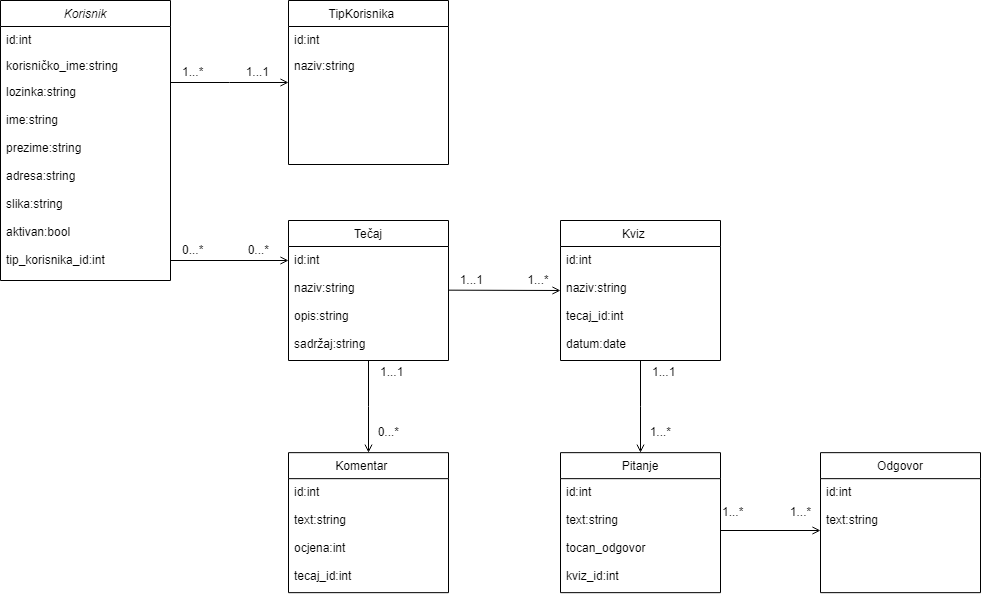

The diagram above was exported from draw.io. Its source (the exported page's mxGraphModel, read from the mxfile embedded in the PNG):
<mxGraphModel dx="1422" dy="762" grid="1" gridSize="10" guides="1" tooltips="1" connect="1" arrows="1" fold="1" page="1" pageScale="1" pageWidth="827" pageHeight="1169" math="0" shadow="0">
  <root>
    <mxCell id="WIyWlLk6GJQsqaUBKTNV-0" />
    <mxCell id="WIyWlLk6GJQsqaUBKTNV-1" parent="WIyWlLk6GJQsqaUBKTNV-0" />
    <mxCell id="zkfFHV4jXpPFQw0GAbJ--0" value="Korisnik" style="swimlane;fontStyle=2;align=center;verticalAlign=top;childLayout=stackLayout;horizontal=1;startSize=26;horizontalStack=0;resizeParent=1;resizeLast=0;collapsible=1;marginBottom=0;rounded=0;shadow=0;strokeWidth=1;" parent="WIyWlLk6GJQsqaUBKTNV-1" vertex="1">
      <mxGeometry x="220" y="120" width="170" height="280" as="geometry">
        <mxRectangle x="230" y="140" width="160" height="26" as="alternateBounds" />
      </mxGeometry>
    </mxCell>
    <mxCell id="zkfFHV4jXpPFQw0GAbJ--1" value="id:int        " style="text;align=left;verticalAlign=top;spacingLeft=4;spacingRight=4;overflow=hidden;rotatable=0;points=[[0,0.5],[1,0.5]];portConstraint=eastwest;" parent="zkfFHV4jXpPFQw0GAbJ--0" vertex="1">
      <mxGeometry y="26" width="170" height="26" as="geometry" />
    </mxCell>
    <mxCell id="zkfFHV4jXpPFQw0GAbJ--2" value="korisničko_ime:string    " style="text;align=left;verticalAlign=top;spacingLeft=4;spacingRight=4;overflow=hidden;rotatable=0;points=[[0,0.5],[1,0.5]];portConstraint=eastwest;rounded=0;shadow=0;html=0;" parent="zkfFHV4jXpPFQw0GAbJ--0" vertex="1">
      <mxGeometry y="52" width="170" height="26" as="geometry" />
    </mxCell>
    <mxCell id="zkfFHV4jXpPFQw0GAbJ--3" value="lozinka:string&#10;&#10;ime:string&#10;&#10;prezime:string&#10;&#10;adresa:string&#10;&#10;slika:string&#10;&#10;aktivan:bool&#10;&#10;tip_korisnika_id:int" style="text;align=left;verticalAlign=top;spacingLeft=4;spacingRight=4;overflow=hidden;rotatable=0;points=[[0,0.5],[1,0.5]];portConstraint=eastwest;rounded=0;shadow=0;html=0;" parent="zkfFHV4jXpPFQw0GAbJ--0" vertex="1">
      <mxGeometry y="78" width="170" height="202" as="geometry" />
    </mxCell>
    <mxCell id="zkfFHV4jXpPFQw0GAbJ--13" value="Tečaj" style="swimlane;fontStyle=0;align=center;verticalAlign=top;childLayout=stackLayout;horizontal=1;startSize=26;horizontalStack=0;resizeParent=1;resizeLast=0;collapsible=1;marginBottom=0;rounded=0;shadow=0;strokeWidth=1;" parent="WIyWlLk6GJQsqaUBKTNV-1" vertex="1">
      <mxGeometry x="508" y="340" width="160" height="140" as="geometry">
        <mxRectangle x="340" y="380" width="170" height="26" as="alternateBounds" />
      </mxGeometry>
    </mxCell>
    <mxCell id="zkfFHV4jXpPFQw0GAbJ--14" value="id:int&#10;&#10;naziv:string&#10;&#10;opis:string&#10;&#10;sadržaj:string" style="text;align=left;verticalAlign=top;spacingLeft=4;spacingRight=4;overflow=hidden;rotatable=0;points=[[0,0.5],[1,0.5]];portConstraint=eastwest;" parent="zkfFHV4jXpPFQw0GAbJ--13" vertex="1">
      <mxGeometry y="26" width="160" height="114" as="geometry" />
    </mxCell>
    <mxCell id="zkfFHV4jXpPFQw0GAbJ--17" value="TipKorisnika    " style="swimlane;fontStyle=0;align=center;verticalAlign=top;childLayout=stackLayout;horizontal=1;startSize=26;horizontalStack=0;resizeParent=1;resizeLast=0;collapsible=1;marginBottom=0;rounded=0;shadow=0;strokeWidth=1;" parent="WIyWlLk6GJQsqaUBKTNV-1" vertex="1">
      <mxGeometry x="508" y="120" width="160" height="164" as="geometry">
        <mxRectangle x="550" y="140" width="160" height="26" as="alternateBounds" />
      </mxGeometry>
    </mxCell>
    <mxCell id="zkfFHV4jXpPFQw0GAbJ--18" value="id:int" style="text;align=left;verticalAlign=top;spacingLeft=4;spacingRight=4;overflow=hidden;rotatable=0;points=[[0,0.5],[1,0.5]];portConstraint=eastwest;" parent="zkfFHV4jXpPFQw0GAbJ--17" vertex="1">
      <mxGeometry y="26" width="160" height="26" as="geometry" />
    </mxCell>
    <mxCell id="zkfFHV4jXpPFQw0GAbJ--19" value="naziv:string" style="text;align=left;verticalAlign=top;spacingLeft=4;spacingRight=4;overflow=hidden;rotatable=0;points=[[0,0.5],[1,0.5]];portConstraint=eastwest;rounded=0;shadow=0;html=0;" parent="zkfFHV4jXpPFQw0GAbJ--17" vertex="1">
      <mxGeometry y="52" width="160" height="26" as="geometry" />
    </mxCell>
    <mxCell id="zkfFHV4jXpPFQw0GAbJ--26" value="" style="endArrow=open;shadow=0;strokeWidth=1;rounded=0;endFill=1;edgeStyle=elbowEdgeStyle;elbow=vertical;" parent="WIyWlLk6GJQsqaUBKTNV-1" source="zkfFHV4jXpPFQw0GAbJ--0" target="zkfFHV4jXpPFQw0GAbJ--17" edge="1">
      <mxGeometry x="0.5" y="41" relative="1" as="geometry">
        <mxPoint x="380" y="192" as="sourcePoint" />
        <mxPoint x="540" y="192" as="targetPoint" />
        <mxPoint x="-40" y="32" as="offset" />
      </mxGeometry>
    </mxCell>
    <mxCell id="zkfFHV4jXpPFQw0GAbJ--27" value="1...*" style="resizable=0;align=left;verticalAlign=bottom;labelBackgroundColor=none;fontSize=12;" parent="zkfFHV4jXpPFQw0GAbJ--26" connectable="0" vertex="1">
      <mxGeometry x="-1" relative="1" as="geometry">
        <mxPoint x="10" y="-2" as="offset" />
      </mxGeometry>
    </mxCell>
    <mxCell id="zkfFHV4jXpPFQw0GAbJ--28" value="1...1" style="resizable=0;align=right;verticalAlign=bottom;labelBackgroundColor=none;fontSize=12;" parent="zkfFHV4jXpPFQw0GAbJ--26" connectable="0" vertex="1">
      <mxGeometry x="1" relative="1" as="geometry">
        <mxPoint x="-18" y="-2" as="offset" />
      </mxGeometry>
    </mxCell>
    <mxCell id="Tj8spM1xWgFw474MBBDu-0" value="" style="endArrow=open;shadow=0;strokeWidth=1;rounded=0;endFill=1;edgeStyle=elbowEdgeStyle;elbow=vertical;" edge="1" parent="WIyWlLk6GJQsqaUBKTNV-1">
      <mxGeometry x="0.5" y="41" relative="1" as="geometry">
        <mxPoint x="390" y="379.9958620689656" as="sourcePoint" />
        <mxPoint x="507.9999999999998" y="379.9958620689656" as="targetPoint" />
        <mxPoint x="-40" y="32" as="offset" />
      </mxGeometry>
    </mxCell>
    <mxCell id="Tj8spM1xWgFw474MBBDu-1" value="0...*" style="resizable=0;align=left;verticalAlign=bottom;labelBackgroundColor=none;fontSize=12;" connectable="0" vertex="1" parent="Tj8spM1xWgFw474MBBDu-0">
      <mxGeometry x="-1" relative="1" as="geometry">
        <mxPoint x="10" y="-2" as="offset" />
      </mxGeometry>
    </mxCell>
    <mxCell id="Tj8spM1xWgFw474MBBDu-2" value="0...*" style="resizable=0;align=right;verticalAlign=bottom;labelBackgroundColor=none;fontSize=12;" connectable="0" vertex="1" parent="Tj8spM1xWgFw474MBBDu-0">
      <mxGeometry x="1" relative="1" as="geometry">
        <mxPoint x="-18" y="-2" as="offset" />
      </mxGeometry>
    </mxCell>
    <mxCell id="Tj8spM1xWgFw474MBBDu-3" value="Kviz    " style="swimlane;fontStyle=0;align=center;verticalAlign=top;childLayout=stackLayout;horizontal=1;startSize=26;horizontalStack=0;resizeParent=1;resizeLast=0;collapsible=1;marginBottom=0;rounded=0;shadow=0;strokeWidth=1;" vertex="1" parent="WIyWlLk6GJQsqaUBKTNV-1">
      <mxGeometry x="780" y="340" width="160" height="140" as="geometry">
        <mxRectangle x="340" y="380" width="170" height="26" as="alternateBounds" />
      </mxGeometry>
    </mxCell>
    <mxCell id="Tj8spM1xWgFw474MBBDu-4" value="id:int&#10;&#10;naziv:string&#10;&#10;tecaj_id:int&#10;&#10;datum:date" style="text;align=left;verticalAlign=top;spacingLeft=4;spacingRight=4;overflow=hidden;rotatable=0;points=[[0,0.5],[1,0.5]];portConstraint=eastwest;" vertex="1" parent="Tj8spM1xWgFw474MBBDu-3">
      <mxGeometry y="26" width="160" height="114" as="geometry" />
    </mxCell>
    <mxCell id="Tj8spM1xWgFw474MBBDu-5" value="Komentar    " style="swimlane;fontStyle=0;align=center;verticalAlign=top;childLayout=stackLayout;horizontal=1;startSize=26;horizontalStack=0;resizeParent=1;resizeLast=0;collapsible=1;marginBottom=0;rounded=0;shadow=0;strokeWidth=1;" vertex="1" parent="WIyWlLk6GJQsqaUBKTNV-1">
      <mxGeometry x="508" y="572.17" width="160" height="140" as="geometry">
        <mxRectangle x="340" y="380" width="170" height="26" as="alternateBounds" />
      </mxGeometry>
    </mxCell>
    <mxCell id="Tj8spM1xWgFw474MBBDu-6" value="id:int&#10;&#10;text:string&#10;&#10;ocjena:int&#10;&#10;tecaj_id:int" style="text;align=left;verticalAlign=top;spacingLeft=4;spacingRight=4;overflow=hidden;rotatable=0;points=[[0,0.5],[1,0.5]];portConstraint=eastwest;" vertex="1" parent="Tj8spM1xWgFw474MBBDu-5">
      <mxGeometry y="26" width="160" height="114" as="geometry" />
    </mxCell>
    <mxCell id="Tj8spM1xWgFw474MBBDu-7" value="" style="endArrow=open;shadow=0;strokeWidth=1;rounded=0;endFill=1;edgeStyle=elbowEdgeStyle;elbow=vertical;exitX=0.5;exitY=1;exitDx=0;exitDy=0;entryX=0.5;entryY=0;entryDx=0;entryDy=0;" edge="1" parent="WIyWlLk6GJQsqaUBKTNV-1" source="zkfFHV4jXpPFQw0GAbJ--13" target="Tj8spM1xWgFw474MBBDu-5">
      <mxGeometry x="0.5" y="41" relative="1" as="geometry">
        <mxPoint x="529" y="530.1358620689657" as="sourcePoint" />
        <mxPoint x="593" y="560" as="targetPoint" />
        <mxPoint x="-40" y="32" as="offset" />
      </mxGeometry>
    </mxCell>
    <mxCell id="Tj8spM1xWgFw474MBBDu-8" value="1...1" style="resizable=0;align=left;verticalAlign=bottom;labelBackgroundColor=none;fontSize=12;" connectable="0" vertex="1" parent="Tj8spM1xWgFw474MBBDu-7">
      <mxGeometry x="-1" relative="1" as="geometry">
        <mxPoint x="10" y="20" as="offset" />
      </mxGeometry>
    </mxCell>
    <mxCell id="Tj8spM1xWgFw474MBBDu-9" value="0...*" style="resizable=0;align=right;verticalAlign=bottom;labelBackgroundColor=none;fontSize=12;" connectable="0" vertex="1" parent="Tj8spM1xWgFw474MBBDu-7">
      <mxGeometry x="1" relative="1" as="geometry">
        <mxPoint x="32" y="-12" as="offset" />
      </mxGeometry>
    </mxCell>
    <mxCell id="Tj8spM1xWgFw474MBBDu-10" value="" style="endArrow=open;shadow=0;strokeWidth=1;rounded=0;endFill=1;edgeStyle=elbowEdgeStyle;elbow=vertical;" edge="1" parent="WIyWlLk6GJQsqaUBKTNV-1">
      <mxGeometry x="0.5" y="41" relative="1" as="geometry">
        <mxPoint x="668" y="409.6558620689656" as="sourcePoint" />
        <mxPoint x="780" y="410" as="targetPoint" />
        <mxPoint x="-40" y="32" as="offset" />
      </mxGeometry>
    </mxCell>
    <mxCell id="Tj8spM1xWgFw474MBBDu-11" value="1...1" style="resizable=0;align=left;verticalAlign=bottom;labelBackgroundColor=none;fontSize=12;" connectable="0" vertex="1" parent="Tj8spM1xWgFw474MBBDu-10">
      <mxGeometry x="-1" relative="1" as="geometry">
        <mxPoint x="10" y="-2" as="offset" />
      </mxGeometry>
    </mxCell>
    <mxCell id="Tj8spM1xWgFw474MBBDu-12" value="1...*" style="resizable=0;align=right;verticalAlign=bottom;labelBackgroundColor=none;fontSize=12;" connectable="0" vertex="1" parent="Tj8spM1xWgFw474MBBDu-10">
      <mxGeometry x="1" relative="1" as="geometry">
        <mxPoint x="-10" y="-2" as="offset" />
      </mxGeometry>
    </mxCell>
    <mxCell id="Tj8spM1xWgFw474MBBDu-13" value="Pitanje" style="swimlane;fontStyle=0;align=center;verticalAlign=top;childLayout=stackLayout;horizontal=1;startSize=26;horizontalStack=0;resizeParent=1;resizeLast=0;collapsible=1;marginBottom=0;rounded=0;shadow=0;strokeWidth=1;" vertex="1" parent="WIyWlLk6GJQsqaUBKTNV-1">
      <mxGeometry x="780" y="572.17" width="160" height="140" as="geometry">
        <mxRectangle x="340" y="380" width="170" height="26" as="alternateBounds" />
      </mxGeometry>
    </mxCell>
    <mxCell id="Tj8spM1xWgFw474MBBDu-14" value="id:int&#10;&#10;text:string&#10;&#10;tocan_odgovor&#10;&#10;kviz_id:int" style="text;align=left;verticalAlign=top;spacingLeft=4;spacingRight=4;overflow=hidden;rotatable=0;points=[[0,0.5],[1,0.5]];portConstraint=eastwest;" vertex="1" parent="Tj8spM1xWgFw474MBBDu-13">
      <mxGeometry y="26" width="160" height="114" as="geometry" />
    </mxCell>
    <mxCell id="Tj8spM1xWgFw474MBBDu-15" value="" style="endArrow=open;shadow=0;strokeWidth=1;rounded=0;endFill=1;edgeStyle=elbowEdgeStyle;elbow=vertical;exitX=0.5;exitY=1;exitDx=0;exitDy=0;entryX=0.5;entryY=0;entryDx=0;entryDy=0;" edge="1" parent="WIyWlLk6GJQsqaUBKTNV-1" target="Tj8spM1xWgFw474MBBDu-13">
      <mxGeometry x="0.5" y="41" relative="1" as="geometry">
        <mxPoint x="859.9999999999998" y="480.0000000000001" as="sourcePoint" />
        <mxPoint x="865" y="560" as="targetPoint" />
        <mxPoint x="-40" y="32" as="offset" />
      </mxGeometry>
    </mxCell>
    <mxCell id="Tj8spM1xWgFw474MBBDu-16" value="1...1" style="resizable=0;align=left;verticalAlign=bottom;labelBackgroundColor=none;fontSize=12;" connectable="0" vertex="1" parent="Tj8spM1xWgFw474MBBDu-15">
      <mxGeometry x="-1" relative="1" as="geometry">
        <mxPoint x="10" y="20" as="offset" />
      </mxGeometry>
    </mxCell>
    <mxCell id="Tj8spM1xWgFw474MBBDu-17" value="1...*" style="resizable=0;align=right;verticalAlign=bottom;labelBackgroundColor=none;fontSize=12;" connectable="0" vertex="1" parent="Tj8spM1xWgFw474MBBDu-15">
      <mxGeometry x="1" relative="1" as="geometry">
        <mxPoint x="32" y="-12" as="offset" />
      </mxGeometry>
    </mxCell>
    <mxCell id="Tj8spM1xWgFw474MBBDu-18" value="Odgovor" style="swimlane;fontStyle=0;align=center;verticalAlign=top;childLayout=stackLayout;horizontal=1;startSize=26;horizontalStack=0;resizeParent=1;resizeLast=0;collapsible=1;marginBottom=0;rounded=0;shadow=0;strokeWidth=1;" vertex="1" parent="WIyWlLk6GJQsqaUBKTNV-1">
      <mxGeometry x="1040" y="572.17" width="160" height="140" as="geometry">
        <mxRectangle x="340" y="380" width="170" height="26" as="alternateBounds" />
      </mxGeometry>
    </mxCell>
    <mxCell id="Tj8spM1xWgFw474MBBDu-19" value="id:int&#10;&#10;text:string&#10;&#10;" style="text;align=left;verticalAlign=top;spacingLeft=4;spacingRight=4;overflow=hidden;rotatable=0;points=[[0,0.5],[1,0.5]];portConstraint=eastwest;" vertex="1" parent="Tj8spM1xWgFw474MBBDu-18">
      <mxGeometry y="26" width="160" height="114" as="geometry" />
    </mxCell>
    <mxCell id="Tj8spM1xWgFw474MBBDu-20" value="1...*" style="resizable=0;align=left;verticalAlign=bottom;labelBackgroundColor=none;fontSize=12;direction=south;" connectable="0" vertex="1" parent="WIyWlLk6GJQsqaUBKTNV-1">
      <mxGeometry x="940.0037931034483" y="640.0320689655172" as="geometry" />
    </mxCell>
    <mxCell id="Tj8spM1xWgFw474MBBDu-21" value="1...*" style="resizable=0;align=right;verticalAlign=bottom;labelBackgroundColor=none;fontSize=12;" connectable="0" vertex="1" parent="WIyWlLk6GJQsqaUBKTNV-1">
      <mxGeometry x="1032.21" y="640.2396551724137" as="geometry" />
    </mxCell>
    <mxCell id="Tj8spM1xWgFw474MBBDu-22" value="" style="endArrow=open;shadow=0;strokeWidth=1;rounded=0;endFill=1;edgeStyle=elbowEdgeStyle;elbow=vertical;" edge="1" parent="WIyWlLk6GJQsqaUBKTNV-1">
      <mxGeometry x="0.5" y="41" relative="1" as="geometry">
        <mxPoint x="939.9999999999998" y="649.9958620689656" as="sourcePoint" />
        <mxPoint x="1040" y="650" as="targetPoint" />
        <mxPoint x="-40" y="32" as="offset" />
      </mxGeometry>
    </mxCell>
  </root>
</mxGraphModel>